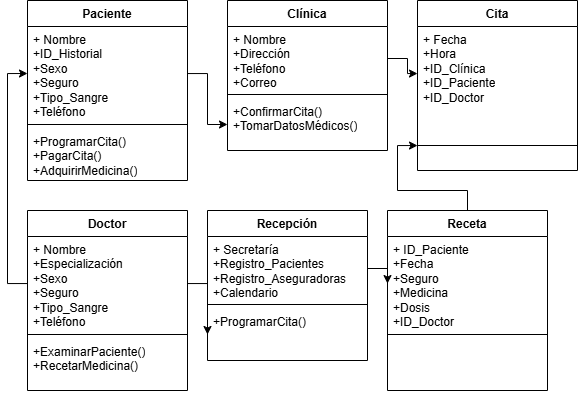

The diagram above was exported from draw.io. Its source (the exported page's mxGraphModel, read from the mxfile embedded in the PNG):
<mxGraphModel dx="830" dy="410" grid="1" gridSize="10" guides="1" tooltips="1" connect="1" arrows="1" fold="1" page="1" pageScale="1" pageWidth="827" pageHeight="1169" math="0" shadow="0">
  <root>
    <mxCell id="0" />
    <mxCell id="1" parent="0" />
    <mxCell id="7AA-XT4UvQvrcgsMTDNz-9" value="Paciente" style="swimlane;fontStyle=1;align=center;verticalAlign=top;childLayout=stackLayout;horizontal=1;startSize=26;horizontalStack=0;resizeParent=1;resizeParentMax=0;resizeLast=0;collapsible=1;marginBottom=0;whiteSpace=wrap;html=1;" vertex="1" parent="1">
      <mxGeometry x="170" y="180" width="160" height="180" as="geometry" />
    </mxCell>
    <mxCell id="7AA-XT4UvQvrcgsMTDNz-10" value="+ Nombre&lt;div&gt;+ID_Historial&lt;/div&gt;&lt;div&gt;+Sexo&lt;/div&gt;&lt;div&gt;+Seguro&lt;/div&gt;&lt;div&gt;+Tipo_Sangre&lt;/div&gt;&lt;div&gt;+Teléfono&lt;/div&gt;" style="text;strokeColor=none;fillColor=none;align=left;verticalAlign=top;spacingLeft=4;spacingRight=4;overflow=hidden;rotatable=0;points=[[0,0.5],[1,0.5]];portConstraint=eastwest;whiteSpace=wrap;html=1;" vertex="1" parent="7AA-XT4UvQvrcgsMTDNz-9">
      <mxGeometry y="26" width="160" height="94" as="geometry" />
    </mxCell>
    <mxCell id="7AA-XT4UvQvrcgsMTDNz-11" value="" style="line;strokeWidth=1;fillColor=none;align=left;verticalAlign=middle;spacingTop=-1;spacingLeft=3;spacingRight=3;rotatable=0;labelPosition=right;points=[];portConstraint=eastwest;strokeColor=inherit;" vertex="1" parent="7AA-XT4UvQvrcgsMTDNz-9">
      <mxGeometry y="120" width="160" height="8" as="geometry" />
    </mxCell>
    <mxCell id="7AA-XT4UvQvrcgsMTDNz-12" value="+ProgramarCita()&lt;div&gt;+PagarCita()&lt;/div&gt;&lt;div&gt;+AdquirirMedicina()&lt;/div&gt;" style="text;strokeColor=none;fillColor=none;align=left;verticalAlign=top;spacingLeft=4;spacingRight=4;overflow=hidden;rotatable=0;points=[[0,0.5],[1,0.5]];portConstraint=eastwest;whiteSpace=wrap;html=1;" vertex="1" parent="7AA-XT4UvQvrcgsMTDNz-9">
      <mxGeometry y="128" width="160" height="52" as="geometry" />
    </mxCell>
    <mxCell id="7AA-XT4UvQvrcgsMTDNz-13" value="Clínica" style="swimlane;fontStyle=1;align=center;verticalAlign=top;childLayout=stackLayout;horizontal=1;startSize=26;horizontalStack=0;resizeParent=1;resizeParentMax=0;resizeLast=0;collapsible=1;marginBottom=0;whiteSpace=wrap;html=1;" vertex="1" parent="1">
      <mxGeometry x="370" y="180" width="160" height="150" as="geometry" />
    </mxCell>
    <mxCell id="7AA-XT4UvQvrcgsMTDNz-14" value="+ Nombre&lt;div&gt;+Dirección&lt;/div&gt;&lt;div&gt;+Teléfono&lt;/div&gt;&lt;div&gt;+Correo&lt;/div&gt;" style="text;strokeColor=none;fillColor=none;align=left;verticalAlign=top;spacingLeft=4;spacingRight=4;overflow=hidden;rotatable=0;points=[[0,0.5],[1,0.5]];portConstraint=eastwest;whiteSpace=wrap;html=1;" vertex="1" parent="7AA-XT4UvQvrcgsMTDNz-13">
      <mxGeometry y="26" width="160" height="64" as="geometry" />
    </mxCell>
    <mxCell id="7AA-XT4UvQvrcgsMTDNz-15" value="" style="line;strokeWidth=1;fillColor=none;align=left;verticalAlign=middle;spacingTop=-1;spacingLeft=3;spacingRight=3;rotatable=0;labelPosition=right;points=[];portConstraint=eastwest;strokeColor=inherit;" vertex="1" parent="7AA-XT4UvQvrcgsMTDNz-13">
      <mxGeometry y="90" width="160" height="8" as="geometry" />
    </mxCell>
    <mxCell id="7AA-XT4UvQvrcgsMTDNz-16" value="+ConfirmarCita()&lt;div&gt;+TomarDatosMédicos()&lt;br&gt;&lt;div&gt;&lt;br&gt;&lt;/div&gt;&lt;/div&gt;" style="text;strokeColor=none;fillColor=none;align=left;verticalAlign=top;spacingLeft=4;spacingRight=4;overflow=hidden;rotatable=0;points=[[0,0.5],[1,0.5]];portConstraint=eastwest;whiteSpace=wrap;html=1;" vertex="1" parent="7AA-XT4UvQvrcgsMTDNz-13">
      <mxGeometry y="98" width="160" height="52" as="geometry" />
    </mxCell>
    <mxCell id="7AA-XT4UvQvrcgsMTDNz-17" value="Cita" style="swimlane;fontStyle=1;align=center;verticalAlign=top;childLayout=stackLayout;horizontal=1;startSize=26;horizontalStack=0;resizeParent=1;resizeParentMax=0;resizeLast=0;collapsible=1;marginBottom=0;whiteSpace=wrap;html=1;" vertex="1" parent="1">
      <mxGeometry x="560" y="180" width="160" height="170" as="geometry" />
    </mxCell>
    <mxCell id="7AA-XT4UvQvrcgsMTDNz-18" value="+ Fecha&lt;div&gt;+Hora&lt;/div&gt;&lt;div&gt;+ID_Clínica&lt;/div&gt;&lt;div&gt;+ID_Paciente&lt;/div&gt;&lt;div&gt;+ID_Doctor&lt;/div&gt;" style="text;strokeColor=none;fillColor=none;align=left;verticalAlign=top;spacingLeft=4;spacingRight=4;overflow=hidden;rotatable=0;points=[[0,0.5],[1,0.5]];portConstraint=eastwest;whiteSpace=wrap;html=1;" vertex="1" parent="7AA-XT4UvQvrcgsMTDNz-17">
      <mxGeometry y="26" width="160" height="94" as="geometry" />
    </mxCell>
    <mxCell id="7AA-XT4UvQvrcgsMTDNz-19" value="" style="line;strokeWidth=1;fillColor=none;align=left;verticalAlign=middle;spacingTop=-1;spacingLeft=3;spacingRight=3;rotatable=0;labelPosition=right;points=[];portConstraint=eastwest;strokeColor=inherit;" vertex="1" parent="7AA-XT4UvQvrcgsMTDNz-17">
      <mxGeometry y="120" width="160" height="50" as="geometry" />
    </mxCell>
    <mxCell id="7AA-XT4UvQvrcgsMTDNz-21" value="Doctor" style="swimlane;fontStyle=1;align=center;verticalAlign=top;childLayout=stackLayout;horizontal=1;startSize=26;horizontalStack=0;resizeParent=1;resizeParentMax=0;resizeLast=0;collapsible=1;marginBottom=0;whiteSpace=wrap;html=1;" vertex="1" parent="1">
      <mxGeometry x="170" y="390" width="160" height="180" as="geometry" />
    </mxCell>
    <mxCell id="7AA-XT4UvQvrcgsMTDNz-22" value="+ Nombre&lt;div&gt;+Especialización&lt;/div&gt;&lt;div&gt;+Sexo&lt;/div&gt;&lt;div&gt;+Seguro&lt;/div&gt;&lt;div&gt;+Tipo_Sangre&lt;/div&gt;&lt;div&gt;+Teléfono&lt;/div&gt;" style="text;strokeColor=none;fillColor=none;align=left;verticalAlign=top;spacingLeft=4;spacingRight=4;overflow=hidden;rotatable=0;points=[[0,0.5],[1,0.5]];portConstraint=eastwest;whiteSpace=wrap;html=1;" vertex="1" parent="7AA-XT4UvQvrcgsMTDNz-21">
      <mxGeometry y="26" width="160" height="94" as="geometry" />
    </mxCell>
    <mxCell id="7AA-XT4UvQvrcgsMTDNz-23" value="" style="line;strokeWidth=1;fillColor=none;align=left;verticalAlign=middle;spacingTop=-1;spacingLeft=3;spacingRight=3;rotatable=0;labelPosition=right;points=[];portConstraint=eastwest;strokeColor=inherit;" vertex="1" parent="7AA-XT4UvQvrcgsMTDNz-21">
      <mxGeometry y="120" width="160" height="8" as="geometry" />
    </mxCell>
    <mxCell id="7AA-XT4UvQvrcgsMTDNz-24" value="+ExaminarPaciente()&lt;div&gt;+RecetarMedicina()&lt;/div&gt;" style="text;strokeColor=none;fillColor=none;align=left;verticalAlign=top;spacingLeft=4;spacingRight=4;overflow=hidden;rotatable=0;points=[[0,0.5],[1,0.5]];portConstraint=eastwest;whiteSpace=wrap;html=1;" vertex="1" parent="7AA-XT4UvQvrcgsMTDNz-21">
      <mxGeometry y="128" width="160" height="52" as="geometry" />
    </mxCell>
    <mxCell id="7AA-XT4UvQvrcgsMTDNz-25" value="Recepción" style="swimlane;fontStyle=1;align=center;verticalAlign=top;childLayout=stackLayout;horizontal=1;startSize=26;horizontalStack=0;resizeParent=1;resizeParentMax=0;resizeLast=0;collapsible=1;marginBottom=0;whiteSpace=wrap;html=1;" vertex="1" parent="1">
      <mxGeometry x="350" y="390" width="160" height="150" as="geometry" />
    </mxCell>
    <mxCell id="7AA-XT4UvQvrcgsMTDNz-26" value="+ Secretaría&lt;div&gt;+Registro_Pacientes&lt;/div&gt;&lt;div&gt;+Registro_Aseguradoras&lt;/div&gt;&lt;div&gt;+Calendario&lt;/div&gt;" style="text;strokeColor=none;fillColor=none;align=left;verticalAlign=top;spacingLeft=4;spacingRight=4;overflow=hidden;rotatable=0;points=[[0,0.5],[1,0.5]];portConstraint=eastwest;whiteSpace=wrap;html=1;" vertex="1" parent="7AA-XT4UvQvrcgsMTDNz-25">
      <mxGeometry y="26" width="160" height="64" as="geometry" />
    </mxCell>
    <mxCell id="7AA-XT4UvQvrcgsMTDNz-27" value="" style="line;strokeWidth=1;fillColor=none;align=left;verticalAlign=middle;spacingTop=-1;spacingLeft=3;spacingRight=3;rotatable=0;labelPosition=right;points=[];portConstraint=eastwest;strokeColor=inherit;" vertex="1" parent="7AA-XT4UvQvrcgsMTDNz-25">
      <mxGeometry y="90" width="160" height="8" as="geometry" />
    </mxCell>
    <mxCell id="7AA-XT4UvQvrcgsMTDNz-28" value="+ProgramarCita()&lt;div&gt;&lt;br&gt;&lt;/div&gt;" style="text;strokeColor=none;fillColor=none;align=left;verticalAlign=top;spacingLeft=4;spacingRight=4;overflow=hidden;rotatable=0;points=[[0,0.5],[1,0.5]];portConstraint=eastwest;whiteSpace=wrap;html=1;" vertex="1" parent="7AA-XT4UvQvrcgsMTDNz-25">
      <mxGeometry y="98" width="160" height="52" as="geometry" />
    </mxCell>
    <mxCell id="7AA-XT4UvQvrcgsMTDNz-39" value="" style="edgeStyle=orthogonalEdgeStyle;rounded=0;orthogonalLoop=1;jettySize=auto;html=1;" edge="1" parent="1" source="7AA-XT4UvQvrcgsMTDNz-29" target="7AA-XT4UvQvrcgsMTDNz-19">
      <mxGeometry relative="1" as="geometry" />
    </mxCell>
    <mxCell id="7AA-XT4UvQvrcgsMTDNz-29" value="Receta" style="swimlane;fontStyle=1;align=center;verticalAlign=top;childLayout=stackLayout;horizontal=1;startSize=26;horizontalStack=0;resizeParent=1;resizeParentMax=0;resizeLast=0;collapsible=1;marginBottom=0;whiteSpace=wrap;html=1;" vertex="1" parent="1">
      <mxGeometry x="530" y="390" width="160" height="180" as="geometry" />
    </mxCell>
    <mxCell id="7AA-XT4UvQvrcgsMTDNz-30" value="+ ID_Paciente&lt;div&gt;+Fecha&lt;/div&gt;&lt;div&gt;+Seguro&lt;/div&gt;&lt;div&gt;+Medicina&lt;/div&gt;&lt;div&gt;+Dosis&lt;/div&gt;&lt;div&gt;+ID_Doctor&lt;/div&gt;" style="text;strokeColor=none;fillColor=none;align=left;verticalAlign=top;spacingLeft=4;spacingRight=4;overflow=hidden;rotatable=0;points=[[0,0.5],[1,0.5]];portConstraint=eastwest;whiteSpace=wrap;html=1;" vertex="1" parent="7AA-XT4UvQvrcgsMTDNz-29">
      <mxGeometry y="26" width="160" height="94" as="geometry" />
    </mxCell>
    <mxCell id="7AA-XT4UvQvrcgsMTDNz-31" value="" style="line;strokeWidth=1;fillColor=none;align=left;verticalAlign=middle;spacingTop=-1;spacingLeft=3;spacingRight=3;rotatable=0;labelPosition=right;points=[];portConstraint=eastwest;strokeColor=inherit;" vertex="1" parent="7AA-XT4UvQvrcgsMTDNz-29">
      <mxGeometry y="120" width="160" height="8" as="geometry" />
    </mxCell>
    <mxCell id="7AA-XT4UvQvrcgsMTDNz-32" value="&lt;div&gt;&lt;br&gt;&lt;/div&gt;" style="text;strokeColor=none;fillColor=none;align=left;verticalAlign=top;spacingLeft=4;spacingRight=4;overflow=hidden;rotatable=0;points=[[0,0.5],[1,0.5]];portConstraint=eastwest;whiteSpace=wrap;html=1;" vertex="1" parent="7AA-XT4UvQvrcgsMTDNz-29">
      <mxGeometry y="128" width="160" height="52" as="geometry" />
    </mxCell>
    <mxCell id="7AA-XT4UvQvrcgsMTDNz-33" style="edgeStyle=orthogonalEdgeStyle;rounded=0;orthogonalLoop=1;jettySize=auto;html=1;entryX=0;entryY=0.5;entryDx=0;entryDy=0;" edge="1" parent="1" source="7AA-XT4UvQvrcgsMTDNz-22" target="7AA-XT4UvQvrcgsMTDNz-10">
      <mxGeometry relative="1" as="geometry" />
    </mxCell>
    <mxCell id="7AA-XT4UvQvrcgsMTDNz-35" value="" style="edgeStyle=orthogonalEdgeStyle;rounded=0;orthogonalLoop=1;jettySize=auto;html=1;" edge="1" parent="1" source="7AA-XT4UvQvrcgsMTDNz-10" target="7AA-XT4UvQvrcgsMTDNz-16">
      <mxGeometry relative="1" as="geometry" />
    </mxCell>
    <mxCell id="7AA-XT4UvQvrcgsMTDNz-36" value="" style="edgeStyle=orthogonalEdgeStyle;rounded=0;orthogonalLoop=1;jettySize=auto;html=1;" edge="1" parent="1" source="7AA-XT4UvQvrcgsMTDNz-14" target="7AA-XT4UvQvrcgsMTDNz-18">
      <mxGeometry relative="1" as="geometry" />
    </mxCell>
    <mxCell id="7AA-XT4UvQvrcgsMTDNz-37" value="" style="edgeStyle=orthogonalEdgeStyle;rounded=0;orthogonalLoop=1;jettySize=auto;html=1;" edge="1" parent="1" source="7AA-XT4UvQvrcgsMTDNz-22" target="7AA-XT4UvQvrcgsMTDNz-28">
      <mxGeometry relative="1" as="geometry" />
    </mxCell>
    <mxCell id="7AA-XT4UvQvrcgsMTDNz-38" value="" style="edgeStyle=orthogonalEdgeStyle;rounded=0;orthogonalLoop=1;jettySize=auto;html=1;" edge="1" parent="1" source="7AA-XT4UvQvrcgsMTDNz-26" target="7AA-XT4UvQvrcgsMTDNz-30">
      <mxGeometry relative="1" as="geometry" />
    </mxCell>
  </root>
</mxGraphModel>